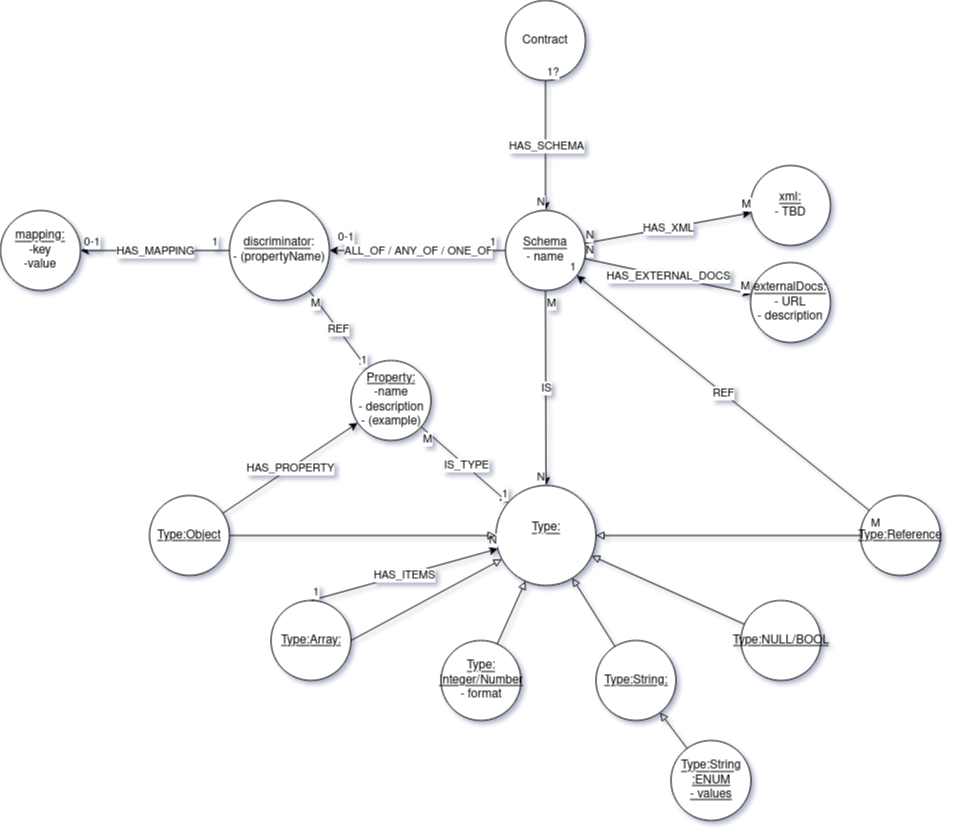

The diagram above was exported from draw.io. Its source (the exported page's mxGraphModel, read from the mxfile embedded in the PNG):
<mxGraphModel dx="1434" dy="803" grid="1" gridSize="10" guides="1" tooltips="1" connect="1" arrows="1" fold="1" page="1" pageScale="1" pageWidth="850" pageHeight="1100" math="0" shadow="0">
  <root>
    <mxCell id="0" />
    <mxCell id="1" parent="0" />
    <mxCell id="1fuxCIHO98j854imEB3C-1" value="Contract" style="ellipse;whiteSpace=wrap;html=1;aspect=fixed;" parent="1" vertex="1">
      <mxGeometry x="515" y="280" width="80" height="80" as="geometry" />
    </mxCell>
    <mxCell id="1fuxCIHO98j854imEB3C-2" value="&lt;div&gt;&lt;u&gt;Schema&lt;/u&gt;&lt;/div&gt;&lt;div&gt;- name&lt;/div&gt;" style="ellipse;whiteSpace=wrap;html=1;aspect=fixed;" parent="1" vertex="1">
      <mxGeometry x="515" y="490" width="80" height="80" as="geometry" />
    </mxCell>
    <mxCell id="1fuxCIHO98j854imEB3C-3" value="" style="endArrow=classic;html=1;rounded=0;" parent="1" source="1fuxCIHO98j854imEB3C-1" target="1fuxCIHO98j854imEB3C-2" edge="1">
      <mxGeometry relative="1" as="geometry">
        <mxPoint x="340" y="500" as="sourcePoint" />
        <mxPoint x="500" y="500" as="targetPoint" />
      </mxGeometry>
    </mxCell>
    <mxCell id="1fuxCIHO98j854imEB3C-4" value="HAS_SCHEMA" style="edgeLabel;resizable=0;html=1;align=center;verticalAlign=middle;" parent="1fuxCIHO98j854imEB3C-3" connectable="0" vertex="1">
      <mxGeometry relative="1" as="geometry" />
    </mxCell>
    <mxCell id="1fuxCIHO98j854imEB3C-5" value="&lt;div&gt;1?&lt;/div&gt;" style="edgeLabel;resizable=0;html=1;align=left;verticalAlign=bottom;" parent="1fuxCIHO98j854imEB3C-3" connectable="0" vertex="1">
      <mxGeometry x="-1" relative="1" as="geometry" />
    </mxCell>
    <mxCell id="1fuxCIHO98j854imEB3C-6" value="N" style="edgeLabel;resizable=0;html=1;align=right;verticalAlign=bottom;" parent="1fuxCIHO98j854imEB3C-3" connectable="0" vertex="1">
      <mxGeometry x="1" relative="1" as="geometry" />
    </mxCell>
    <mxCell id="1fuxCIHO98j854imEB3C-7" value="&lt;u&gt;Type:&lt;/u&gt;&lt;div&gt;&lt;br&gt;&lt;/div&gt;" style="ellipse;whiteSpace=wrap;html=1;aspect=fixed;" parent="1" vertex="1">
      <mxGeometry x="505.5" y="765" width="100" height="100" as="geometry" />
    </mxCell>
    <mxCell id="1fuxCIHO98j854imEB3C-8" value="" style="endArrow=classic;html=1;rounded=0;" parent="1" source="1fuxCIHO98j854imEB3C-2" target="1fuxCIHO98j854imEB3C-7" edge="1">
      <mxGeometry relative="1" as="geometry">
        <mxPoint x="340" y="620" as="sourcePoint" />
        <mxPoint x="500" y="620" as="targetPoint" />
      </mxGeometry>
    </mxCell>
    <mxCell id="1fuxCIHO98j854imEB3C-9" value="IS" style="edgeLabel;resizable=0;html=1;align=center;verticalAlign=middle;" parent="1fuxCIHO98j854imEB3C-8" connectable="0" vertex="1">
      <mxGeometry relative="1" as="geometry" />
    </mxCell>
    <mxCell id="1fuxCIHO98j854imEB3C-10" value="M" style="edgeLabel;resizable=0;html=1;align=left;verticalAlign=bottom;" parent="1fuxCIHO98j854imEB3C-8" connectable="0" vertex="1">
      <mxGeometry x="-1" relative="1" as="geometry">
        <mxPoint y="21" as="offset" />
      </mxGeometry>
    </mxCell>
    <mxCell id="1fuxCIHO98j854imEB3C-11" value="N" style="edgeLabel;resizable=0;html=1;align=right;verticalAlign=bottom;" parent="1fuxCIHO98j854imEB3C-8" connectable="0" vertex="1">
      <mxGeometry x="1" relative="1" as="geometry" />
    </mxCell>
    <mxCell id="1fuxCIHO98j854imEB3C-18" value="&lt;div&gt;&lt;u&gt;Type:&lt;/u&gt;&lt;u&gt;NULL/BOOL&lt;/u&gt;&lt;/div&gt;" style="ellipse;whiteSpace=wrap;html=1;aspect=fixed;" parent="1" vertex="1">
      <mxGeometry x="750.5" y="880" width="80" height="80" as="geometry" />
    </mxCell>
    <mxCell id="1fuxCIHO98j854imEB3C-19" value="&lt;div&gt;&lt;u&gt;Type:&lt;/u&gt;&lt;u&gt;String:&lt;/u&gt;&lt;/div&gt;" style="ellipse;whiteSpace=wrap;html=1;aspect=fixed;" parent="1" vertex="1">
      <mxGeometry x="605.5" y="920" width="80" height="80" as="geometry" />
    </mxCell>
    <mxCell id="1fuxCIHO98j854imEB3C-20" value="&lt;div&gt;&lt;u&gt;Type:&lt;/u&gt;&lt;u&gt;Array:&lt;/u&gt;&lt;/div&gt;" style="ellipse;whiteSpace=wrap;html=1;aspect=fixed;" parent="1" vertex="1">
      <mxGeometry x="280.5" y="880" width="80" height="80" as="geometry" />
    </mxCell>
    <mxCell id="1fuxCIHO98j854imEB3C-21" value="&lt;u&gt;Type:&lt;/u&gt;&lt;u&gt;Object&lt;/u&gt;" style="ellipse;whiteSpace=wrap;html=1;aspect=fixed;" parent="1" vertex="1">
      <mxGeometry x="159" y="775" width="80" height="80" as="geometry" />
    </mxCell>
    <mxCell id="1fuxCIHO98j854imEB3C-22" value="" style="endArrow=classic;html=1;rounded=0;" parent="1" source="1fuxCIHO98j854imEB3C-21" target="ErdUpAK7wFsUqvgxIbg0-1" edge="1">
      <mxGeometry relative="1" as="geometry">
        <mxPoint x="565.5" y="660" as="sourcePoint" />
        <mxPoint x="565.5" y="750" as="targetPoint" />
      </mxGeometry>
    </mxCell>
    <mxCell id="1fuxCIHO98j854imEB3C-23" value="&lt;div&gt;HAS_PROPERTY&lt;/div&gt;" style="edgeLabel;resizable=0;html=1;align=center;verticalAlign=middle;" parent="1fuxCIHO98j854imEB3C-22" connectable="0" vertex="1">
      <mxGeometry relative="1" as="geometry" />
    </mxCell>
    <mxCell id="1fuxCIHO98j854imEB3C-26" value="" style="endArrow=classic;html=1;rounded=0;exitX=0.5;exitY=0;exitDx=0;exitDy=0;" parent="1" source="1fuxCIHO98j854imEB3C-20" target="1fuxCIHO98j854imEB3C-7" edge="1">
      <mxGeometry relative="1" as="geometry">
        <mxPoint x="340.5" y="700" as="sourcePoint" />
        <mxPoint x="500.5" y="700" as="targetPoint" />
      </mxGeometry>
    </mxCell>
    <mxCell id="1fuxCIHO98j854imEB3C-27" value="HAS_ITEMS" style="edgeLabel;resizable=0;html=1;align=center;verticalAlign=middle;" parent="1fuxCIHO98j854imEB3C-26" connectable="0" vertex="1">
      <mxGeometry relative="1" as="geometry" />
    </mxCell>
    <mxCell id="1fuxCIHO98j854imEB3C-28" value="1" style="edgeLabel;resizable=0;html=1;align=left;verticalAlign=bottom;" parent="1fuxCIHO98j854imEB3C-26" connectable="0" vertex="1">
      <mxGeometry x="-1" relative="1" as="geometry" />
    </mxCell>
    <mxCell id="1fuxCIHO98j854imEB3C-29" value="N" style="edgeLabel;resizable=0;html=1;align=right;verticalAlign=bottom;" parent="1fuxCIHO98j854imEB3C-26" connectable="0" vertex="1">
      <mxGeometry x="1" relative="1" as="geometry" />
    </mxCell>
    <mxCell id="1fuxCIHO98j854imEB3C-30" value="&lt;div&gt;&lt;u&gt;Type:&lt;/u&gt;&lt;u&gt;String&lt;br&gt;:ENUM&lt;/u&gt;&lt;/div&gt;&lt;div&gt;&lt;u&gt;- values&lt;br&gt;&lt;/u&gt;&lt;/div&gt;" style="ellipse;whiteSpace=wrap;html=1;aspect=fixed;" parent="1" vertex="1">
      <mxGeometry x="680.5" y="1020" width="80" height="80" as="geometry" />
    </mxCell>
    <mxCell id="1fuxCIHO98j854imEB3C-35" value="" style="endArrow=block;html=1;rounded=0;endFill=0;" parent="1" source="1fuxCIHO98j854imEB3C-21" target="1fuxCIHO98j854imEB3C-7" edge="1">
      <mxGeometry width="50" height="50" relative="1" as="geometry">
        <mxPoint x="400.5" y="720" as="sourcePoint" />
        <mxPoint x="450.5" y="670" as="targetPoint" />
        <Array as="points" />
      </mxGeometry>
    </mxCell>
    <mxCell id="1fuxCIHO98j854imEB3C-36" value="" style="endArrow=block;html=1;rounded=0;endFill=0;exitX=1;exitY=0.5;exitDx=0;exitDy=0;" parent="1" source="1fuxCIHO98j854imEB3C-20" target="1fuxCIHO98j854imEB3C-7" edge="1">
      <mxGeometry width="50" height="50" relative="1" as="geometry">
        <mxPoint x="400.5" y="720" as="sourcePoint" />
        <mxPoint x="450.5" y="670" as="targetPoint" />
        <Array as="points" />
      </mxGeometry>
    </mxCell>
    <mxCell id="1fuxCIHO98j854imEB3C-37" value="" style="endArrow=block;html=1;rounded=0;endFill=0;" parent="1" source="1fuxCIHO98j854imEB3C-19" target="1fuxCIHO98j854imEB3C-7" edge="1">
      <mxGeometry width="50" height="50" relative="1" as="geometry">
        <mxPoint x="400.5" y="720" as="sourcePoint" />
        <mxPoint x="450.5" y="670" as="targetPoint" />
      </mxGeometry>
    </mxCell>
    <mxCell id="1fuxCIHO98j854imEB3C-38" value="" style="endArrow=block;html=1;rounded=0;endFill=0;" parent="1" source="1fuxCIHO98j854imEB3C-18" target="1fuxCIHO98j854imEB3C-7" edge="1">
      <mxGeometry width="50" height="50" relative="1" as="geometry">
        <mxPoint x="400.5" y="720" as="sourcePoint" />
        <mxPoint x="450.5" y="670" as="targetPoint" />
      </mxGeometry>
    </mxCell>
    <mxCell id="1fuxCIHO98j854imEB3C-39" value="" style="endArrow=block;html=1;rounded=0;endFill=0;" parent="1" source="1fuxCIHO98j854imEB3C-30" target="1fuxCIHO98j854imEB3C-19" edge="1">
      <mxGeometry width="50" height="50" relative="1" as="geometry">
        <mxPoint x="400.5" y="720" as="sourcePoint" />
        <mxPoint x="450.5" y="670" as="targetPoint" />
      </mxGeometry>
    </mxCell>
    <mxCell id="1fuxCIHO98j854imEB3C-40" value="&lt;div&gt;&lt;u&gt;discriminator&lt;/u&gt;:&lt;/div&gt;&lt;div&gt;- (propertyName)&lt;/div&gt;" style="ellipse;whiteSpace=wrap;html=1;aspect=fixed;" parent="1" vertex="1">
      <mxGeometry x="239" y="480" width="100" height="100" as="geometry" />
    </mxCell>
    <mxCell id="1fuxCIHO98j854imEB3C-41" value="&lt;div&gt;&lt;u&gt;xml:&lt;br&gt;&lt;/u&gt;&lt;/div&gt;&lt;div&gt;- TBD&lt;br&gt;&lt;/div&gt;" style="ellipse;whiteSpace=wrap;html=1;aspect=fixed;" parent="1" vertex="1">
      <mxGeometry x="760" y="445" width="80" height="80" as="geometry" />
    </mxCell>
    <mxCell id="1fuxCIHO98j854imEB3C-42" value="&lt;div&gt;&lt;u&gt;externalDocs:&lt;/u&gt;&lt;/div&gt;&lt;div&gt;- URL&lt;/div&gt;&lt;div&gt;- description&lt;br&gt;&lt;/div&gt;" style="ellipse;whiteSpace=wrap;html=1;aspect=fixed;" parent="1" vertex="1">
      <mxGeometry x="760" y="542" width="80" height="80" as="geometry" />
    </mxCell>
    <mxCell id="1fuxCIHO98j854imEB3C-43" value="" style="endArrow=classic;html=1;rounded=0;" parent="1" source="1fuxCIHO98j854imEB3C-2" target="1fuxCIHO98j854imEB3C-40" edge="1">
      <mxGeometry relative="1" as="geometry">
        <mxPoint x="570" y="530" as="sourcePoint" />
        <mxPoint x="500" y="620" as="targetPoint" />
      </mxGeometry>
    </mxCell>
    <mxCell id="1fuxCIHO98j854imEB3C-44" value="ALL_OF / ANY_OF / ONE_OF" style="edgeLabel;resizable=0;html=1;align=center;verticalAlign=middle;" parent="1fuxCIHO98j854imEB3C-43" connectable="0" vertex="1">
      <mxGeometry relative="1" as="geometry" />
    </mxCell>
    <mxCell id="1fuxCIHO98j854imEB3C-45" value="1" style="edgeLabel;resizable=0;html=1;align=left;verticalAlign=bottom;" parent="1fuxCIHO98j854imEB3C-43" connectable="0" vertex="1">
      <mxGeometry x="-1" relative="1" as="geometry">
        <mxPoint x="-17" as="offset" />
      </mxGeometry>
    </mxCell>
    <mxCell id="1fuxCIHO98j854imEB3C-46" value="0-1" style="edgeLabel;resizable=0;html=1;align=right;verticalAlign=bottom;" parent="1fuxCIHO98j854imEB3C-43" connectable="0" vertex="1">
      <mxGeometry x="1" relative="1" as="geometry">
        <mxPoint x="25" y="-5" as="offset" />
      </mxGeometry>
    </mxCell>
    <mxCell id="1fuxCIHO98j854imEB3C-47" value="" style="endArrow=classic;html=1;rounded=0;" parent="1" source="1fuxCIHO98j854imEB3C-2" target="1fuxCIHO98j854imEB3C-41" edge="1">
      <mxGeometry relative="1" as="geometry">
        <mxPoint x="340" y="620" as="sourcePoint" />
        <mxPoint x="500" y="620" as="targetPoint" />
      </mxGeometry>
    </mxCell>
    <mxCell id="1fuxCIHO98j854imEB3C-48" value="HAS_XML" style="edgeLabel;resizable=0;html=1;align=center;verticalAlign=middle;" parent="1fuxCIHO98j854imEB3C-47" connectable="0" vertex="1">
      <mxGeometry relative="1" as="geometry" />
    </mxCell>
    <mxCell id="1fuxCIHO98j854imEB3C-49" value="N" style="edgeLabel;resizable=0;html=1;align=left;verticalAlign=bottom;" parent="1fuxCIHO98j854imEB3C-47" connectable="0" vertex="1">
      <mxGeometry x="-1" relative="1" as="geometry" />
    </mxCell>
    <mxCell id="1fuxCIHO98j854imEB3C-50" value="M" style="edgeLabel;resizable=0;html=1;align=right;verticalAlign=bottom;" parent="1fuxCIHO98j854imEB3C-47" connectable="0" vertex="1">
      <mxGeometry x="1" relative="1" as="geometry" />
    </mxCell>
    <mxCell id="1fuxCIHO98j854imEB3C-52" value="" style="endArrow=classic;html=1;rounded=0;" parent="1" source="1fuxCIHO98j854imEB3C-2" target="1fuxCIHO98j854imEB3C-42" edge="1">
      <mxGeometry relative="1" as="geometry">
        <mxPoint x="340" y="620" as="sourcePoint" />
        <mxPoint x="500" y="620" as="targetPoint" />
      </mxGeometry>
    </mxCell>
    <mxCell id="1fuxCIHO98j854imEB3C-53" value="HAS_EXTERNAL_DOCS" style="edgeLabel;resizable=0;html=1;align=center;verticalAlign=middle;" parent="1fuxCIHO98j854imEB3C-52" connectable="0" vertex="1">
      <mxGeometry relative="1" as="geometry" />
    </mxCell>
    <mxCell id="1fuxCIHO98j854imEB3C-54" value="N" style="edgeLabel;resizable=0;html=1;align=left;verticalAlign=bottom;" parent="1fuxCIHO98j854imEB3C-52" connectable="0" vertex="1">
      <mxGeometry x="-1" relative="1" as="geometry" />
    </mxCell>
    <mxCell id="1fuxCIHO98j854imEB3C-55" value="M" style="edgeLabel;resizable=0;html=1;align=right;verticalAlign=bottom;" parent="1fuxCIHO98j854imEB3C-52" connectable="0" vertex="1">
      <mxGeometry x="1" relative="1" as="geometry" />
    </mxCell>
    <mxCell id="XJTGhRkwyUSGSBsS4dj7-6" value="&lt;u&gt;mapping:&lt;/u&gt;&lt;br&gt;&lt;div&gt;-key&lt;/div&gt;&lt;div&gt;-value&lt;br&gt;&lt;/div&gt;" style="ellipse;whiteSpace=wrap;html=1;aspect=fixed;" parent="1" vertex="1">
      <mxGeometry x="10" y="490" width="80" height="80" as="geometry" />
    </mxCell>
    <mxCell id="XJTGhRkwyUSGSBsS4dj7-7" value="" style="endArrow=classic;html=1;rounded=0;exitX=0;exitY=0.5;exitDx=0;exitDy=0;entryX=1;entryY=0.5;entryDx=0;entryDy=0;" parent="1" source="1fuxCIHO98j854imEB3C-40" target="XJTGhRkwyUSGSBsS4dj7-6" edge="1">
      <mxGeometry relative="1" as="geometry">
        <mxPoint x="650" y="620" as="sourcePoint" />
        <mxPoint x="810" y="620" as="targetPoint" />
      </mxGeometry>
    </mxCell>
    <mxCell id="XJTGhRkwyUSGSBsS4dj7-8" value="HAS_MAPPING" style="edgeLabel;resizable=0;html=1;align=center;verticalAlign=middle;" parent="XJTGhRkwyUSGSBsS4dj7-7" connectable="0" vertex="1">
      <mxGeometry relative="1" as="geometry" />
    </mxCell>
    <mxCell id="XJTGhRkwyUSGSBsS4dj7-9" value="1" style="edgeLabel;resizable=0;html=1;align=left;verticalAlign=bottom;" parent="XJTGhRkwyUSGSBsS4dj7-7" connectable="0" vertex="1">
      <mxGeometry x="-1" relative="1" as="geometry">
        <mxPoint x="-19" as="offset" />
      </mxGeometry>
    </mxCell>
    <mxCell id="XJTGhRkwyUSGSBsS4dj7-10" value="0-1" style="edgeLabel;resizable=0;html=1;align=right;verticalAlign=bottom;" parent="XJTGhRkwyUSGSBsS4dj7-7" connectable="0" vertex="1">
      <mxGeometry x="1" relative="1" as="geometry">
        <mxPoint x="20" as="offset" />
      </mxGeometry>
    </mxCell>
    <mxCell id="dxRFTEj9aeOIhhPaI1YU-1" value="&lt;u&gt;Type:&lt;/u&gt;&lt;u&gt;Reference&lt;/u&gt;" style="ellipse;whiteSpace=wrap;html=1;aspect=fixed;" parent="1" vertex="1">
      <mxGeometry x="870" y="775" width="80" height="80" as="geometry" />
    </mxCell>
    <mxCell id="dxRFTEj9aeOIhhPaI1YU-2" value="" style="endArrow=block;html=1;rounded=0;endFill=0;" parent="1" source="dxRFTEj9aeOIhhPaI1YU-1" target="1fuxCIHO98j854imEB3C-7" edge="1">
      <mxGeometry width="50" height="50" relative="1" as="geometry">
        <mxPoint x="633.5" y="974" as="sourcePoint" />
        <mxPoint x="596.5" y="893" as="targetPoint" />
      </mxGeometry>
    </mxCell>
    <mxCell id="dxRFTEj9aeOIhhPaI1YU-3" value="" style="endArrow=classic;html=1;rounded=0;" parent="1" source="dxRFTEj9aeOIhhPaI1YU-1" target="1fuxCIHO98j854imEB3C-2" edge="1">
      <mxGeometry relative="1" as="geometry">
        <mxPoint x="361.5" y="985" as="sourcePoint" />
        <mxPoint x="506.5" y="871" as="targetPoint" />
      </mxGeometry>
    </mxCell>
    <mxCell id="dxRFTEj9aeOIhhPaI1YU-4" value="REF" style="edgeLabel;resizable=0;html=1;align=center;verticalAlign=middle;" parent="dxRFTEj9aeOIhhPaI1YU-3" connectable="0" vertex="1">
      <mxGeometry relative="1" as="geometry" />
    </mxCell>
    <mxCell id="dxRFTEj9aeOIhhPaI1YU-5" value="M" style="edgeLabel;resizable=0;html=1;align=left;verticalAlign=bottom;" parent="dxRFTEj9aeOIhhPaI1YU-3" connectable="0" vertex="1">
      <mxGeometry x="-1" relative="1" as="geometry">
        <mxPoint y="21" as="offset" />
      </mxGeometry>
    </mxCell>
    <mxCell id="dxRFTEj9aeOIhhPaI1YU-6" value="1" style="edgeLabel;resizable=0;html=1;align=right;verticalAlign=bottom;" parent="dxRFTEj9aeOIhhPaI1YU-3" connectable="0" vertex="1">
      <mxGeometry x="1" relative="1" as="geometry" />
    </mxCell>
    <mxCell id="dxRFTEj9aeOIhhPaI1YU-8" value="&lt;div&gt;&lt;u&gt;Type:&lt;/u&gt;&lt;br&gt;&lt;u&gt;Integer/Number&lt;/u&gt;&lt;/div&gt;&lt;div&gt;- format&lt;br&gt;&lt;/div&gt;" style="ellipse;whiteSpace=wrap;html=1;aspect=fixed;" parent="1" vertex="1">
      <mxGeometry x="450.5" y="920" width="80" height="80" as="geometry" />
    </mxCell>
    <mxCell id="d4ke-fxb0Cyf9RBtDtbo-1" value="" style="endArrow=block;html=1;rounded=0;endFill=0;" parent="1" source="dxRFTEj9aeOIhhPaI1YU-8" target="1fuxCIHO98j854imEB3C-7" edge="1">
      <mxGeometry width="50" height="50" relative="1" as="geometry">
        <mxPoint x="634.5" y="936" as="sourcePoint" />
        <mxPoint x="591.5" y="867" as="targetPoint" />
      </mxGeometry>
    </mxCell>
    <mxCell id="ErdUpAK7wFsUqvgxIbg0-1" value="&lt;div&gt;&lt;u&gt;Property:&lt;/u&gt;&lt;/div&gt;&lt;div&gt;-name&lt;br&gt;&lt;div&gt;- description&lt;/div&gt;&lt;/div&gt;&lt;div&gt;&lt;div&gt;- (example)&lt;/div&gt;&lt;/div&gt;" style="ellipse;whiteSpace=wrap;html=1;aspect=fixed;" vertex="1" parent="1">
      <mxGeometry x="360.5" y="640" width="80" height="80" as="geometry" />
    </mxCell>
    <mxCell id="ErdUpAK7wFsUqvgxIbg0-2" value="" style="endArrow=classic;html=1;rounded=0;" edge="1" parent="1" source="1fuxCIHO98j854imEB3C-40" target="ErdUpAK7wFsUqvgxIbg0-1">
      <mxGeometry relative="1" as="geometry">
        <mxPoint x="889" y="800" as="sourcePoint" />
        <mxPoint x="596" y="565" as="targetPoint" />
      </mxGeometry>
    </mxCell>
    <mxCell id="ErdUpAK7wFsUqvgxIbg0-3" value="REF" style="edgeLabel;resizable=0;html=1;align=center;verticalAlign=middle;" connectable="0" vertex="1" parent="ErdUpAK7wFsUqvgxIbg0-2">
      <mxGeometry relative="1" as="geometry" />
    </mxCell>
    <mxCell id="ErdUpAK7wFsUqvgxIbg0-4" value="M" style="edgeLabel;resizable=0;html=1;align=left;verticalAlign=bottom;" connectable="0" vertex="1" parent="ErdUpAK7wFsUqvgxIbg0-2">
      <mxGeometry x="-1" relative="1" as="geometry">
        <mxPoint y="21" as="offset" />
      </mxGeometry>
    </mxCell>
    <mxCell id="ErdUpAK7wFsUqvgxIbg0-5" value="1" style="edgeLabel;resizable=0;html=1;align=right;verticalAlign=bottom;" connectable="0" vertex="1" parent="ErdUpAK7wFsUqvgxIbg0-2">
      <mxGeometry x="1" relative="1" as="geometry" />
    </mxCell>
    <mxCell id="ErdUpAK7wFsUqvgxIbg0-6" value="" style="endArrow=classic;html=1;rounded=0;" edge="1" parent="1" source="ErdUpAK7wFsUqvgxIbg0-1" target="1fuxCIHO98j854imEB3C-7">
      <mxGeometry relative="1" as="geometry">
        <mxPoint x="899" y="810" as="sourcePoint" />
        <mxPoint x="606" y="575" as="targetPoint" />
      </mxGeometry>
    </mxCell>
    <mxCell id="ErdUpAK7wFsUqvgxIbg0-7" value="IS_TYPE" style="edgeLabel;resizable=0;html=1;align=center;verticalAlign=middle;" connectable="0" vertex="1" parent="ErdUpAK7wFsUqvgxIbg0-6">
      <mxGeometry relative="1" as="geometry">
        <mxPoint x="1" as="offset" />
      </mxGeometry>
    </mxCell>
    <mxCell id="ErdUpAK7wFsUqvgxIbg0-8" value="M" style="edgeLabel;resizable=0;html=1;align=left;verticalAlign=bottom;" connectable="0" vertex="1" parent="ErdUpAK7wFsUqvgxIbg0-6">
      <mxGeometry x="-1" relative="1" as="geometry">
        <mxPoint y="21" as="offset" />
      </mxGeometry>
    </mxCell>
    <mxCell id="ErdUpAK7wFsUqvgxIbg0-9" value="1" style="edgeLabel;resizable=0;html=1;align=right;verticalAlign=bottom;" connectable="0" vertex="1" parent="ErdUpAK7wFsUqvgxIbg0-6">
      <mxGeometry x="1" relative="1" as="geometry" />
    </mxCell>
  </root>
</mxGraphModel>